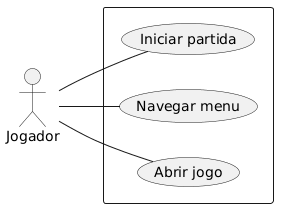

The diagram above was rendered by PlantUML. Its source (embedded in the PNG):
@startuml
left to right direction

actor Jogador

rectangle {
  usecase "Abrir jogo" as UC1
  usecase "Navegar menu" as UC2
  usecase "Iniciar partida" as UC3
}

Jogador -- UC1
Jogador -- UC2
Jogador -- UC3
@enduml